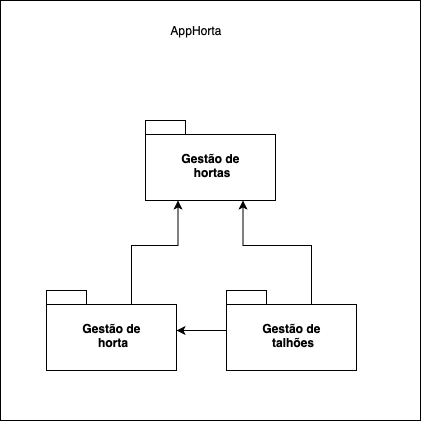

The diagram above was exported from draw.io. Its source (the exported page's mxGraphModel, read from the mxfile embedded in the PNG):
<mxGraphModel dx="786" dy="1098" grid="1" gridSize="10" guides="1" tooltips="1" connect="1" arrows="1" fold="1" page="1" pageScale="1" pageWidth="827" pageHeight="1169" math="0" shadow="0">
  <root>
    <mxCell id="0" />
    <mxCell id="1" parent="0" />
    <mxCell id="GwWN9enMsDk9wGIhWFyZ-1" value="" style="whiteSpace=wrap;html=1;aspect=fixed;" parent="1" vertex="1">
      <mxGeometry x="204" y="210" width="420" height="420" as="geometry" />
    </mxCell>
    <mxCell id="GwWN9enMsDk9wGIhWFyZ-2" value="Gestão de&lt;br&gt;&amp;nbsp;hortas" style="shape=folder;fontStyle=1;spacingTop=10;tabWidth=40;tabHeight=14;tabPosition=left;html=1;" parent="1" vertex="1">
      <mxGeometry x="349" y="330" width="130" height="80" as="geometry" />
    </mxCell>
    <mxCell id="GwWN9enMsDk9wGIhWFyZ-6" style="edgeStyle=orthogonalEdgeStyle;rounded=0;orthogonalLoop=1;jettySize=auto;html=1;entryX=0.25;entryY=1;entryDx=0;entryDy=0;entryPerimeter=0;exitX=0;exitY=0;exitDx=85;exitDy=14;exitPerimeter=0;" parent="1" source="GwWN9enMsDk9wGIhWFyZ-3" target="GwWN9enMsDk9wGIhWFyZ-2" edge="1">
      <mxGeometry relative="1" as="geometry" />
    </mxCell>
    <mxCell id="GwWN9enMsDk9wGIhWFyZ-3" value="Gestão de&lt;br&gt;&amp;nbsp;horta" style="shape=folder;fontStyle=1;spacingTop=10;tabWidth=40;tabHeight=14;tabPosition=left;html=1;" parent="1" vertex="1">
      <mxGeometry x="250" y="500" width="130" height="80" as="geometry" />
    </mxCell>
    <mxCell id="GwWN9enMsDk9wGIhWFyZ-7" style="edgeStyle=orthogonalEdgeStyle;rounded=0;orthogonalLoop=1;jettySize=auto;html=1;entryX=0.75;entryY=1;entryDx=0;entryDy=0;entryPerimeter=0;exitX=0;exitY=0;exitDx=85;exitDy=14;exitPerimeter=0;" parent="1" source="GwWN9enMsDk9wGIhWFyZ-4" target="GwWN9enMsDk9wGIhWFyZ-2" edge="1">
      <mxGeometry relative="1" as="geometry" />
    </mxCell>
    <mxCell id="YS96XnRPNq7XmttBd3gJ-4" style="edgeStyle=orthogonalEdgeStyle;rounded=0;orthogonalLoop=1;jettySize=auto;html=1;" edge="1" parent="1" source="GwWN9enMsDk9wGIhWFyZ-4" target="GwWN9enMsDk9wGIhWFyZ-3">
      <mxGeometry relative="1" as="geometry" />
    </mxCell>
    <mxCell id="GwWN9enMsDk9wGIhWFyZ-4" value="Gestão de&lt;br&gt;&amp;nbsp;talhões" style="shape=folder;fontStyle=1;spacingTop=10;tabWidth=40;tabHeight=14;tabPosition=left;html=1;" parent="1" vertex="1">
      <mxGeometry x="430" y="500" width="130" height="80" as="geometry" />
    </mxCell>
    <mxCell id="YS96XnRPNq7XmttBd3gJ-3" value="AppHorta" style="text;html=1;strokeColor=none;fillColor=none;align=center;verticalAlign=middle;whiteSpace=wrap;rounded=0;" vertex="1" parent="1">
      <mxGeometry x="380" y="230" width="40" height="20" as="geometry" />
    </mxCell>
  </root>
</mxGraphModel>